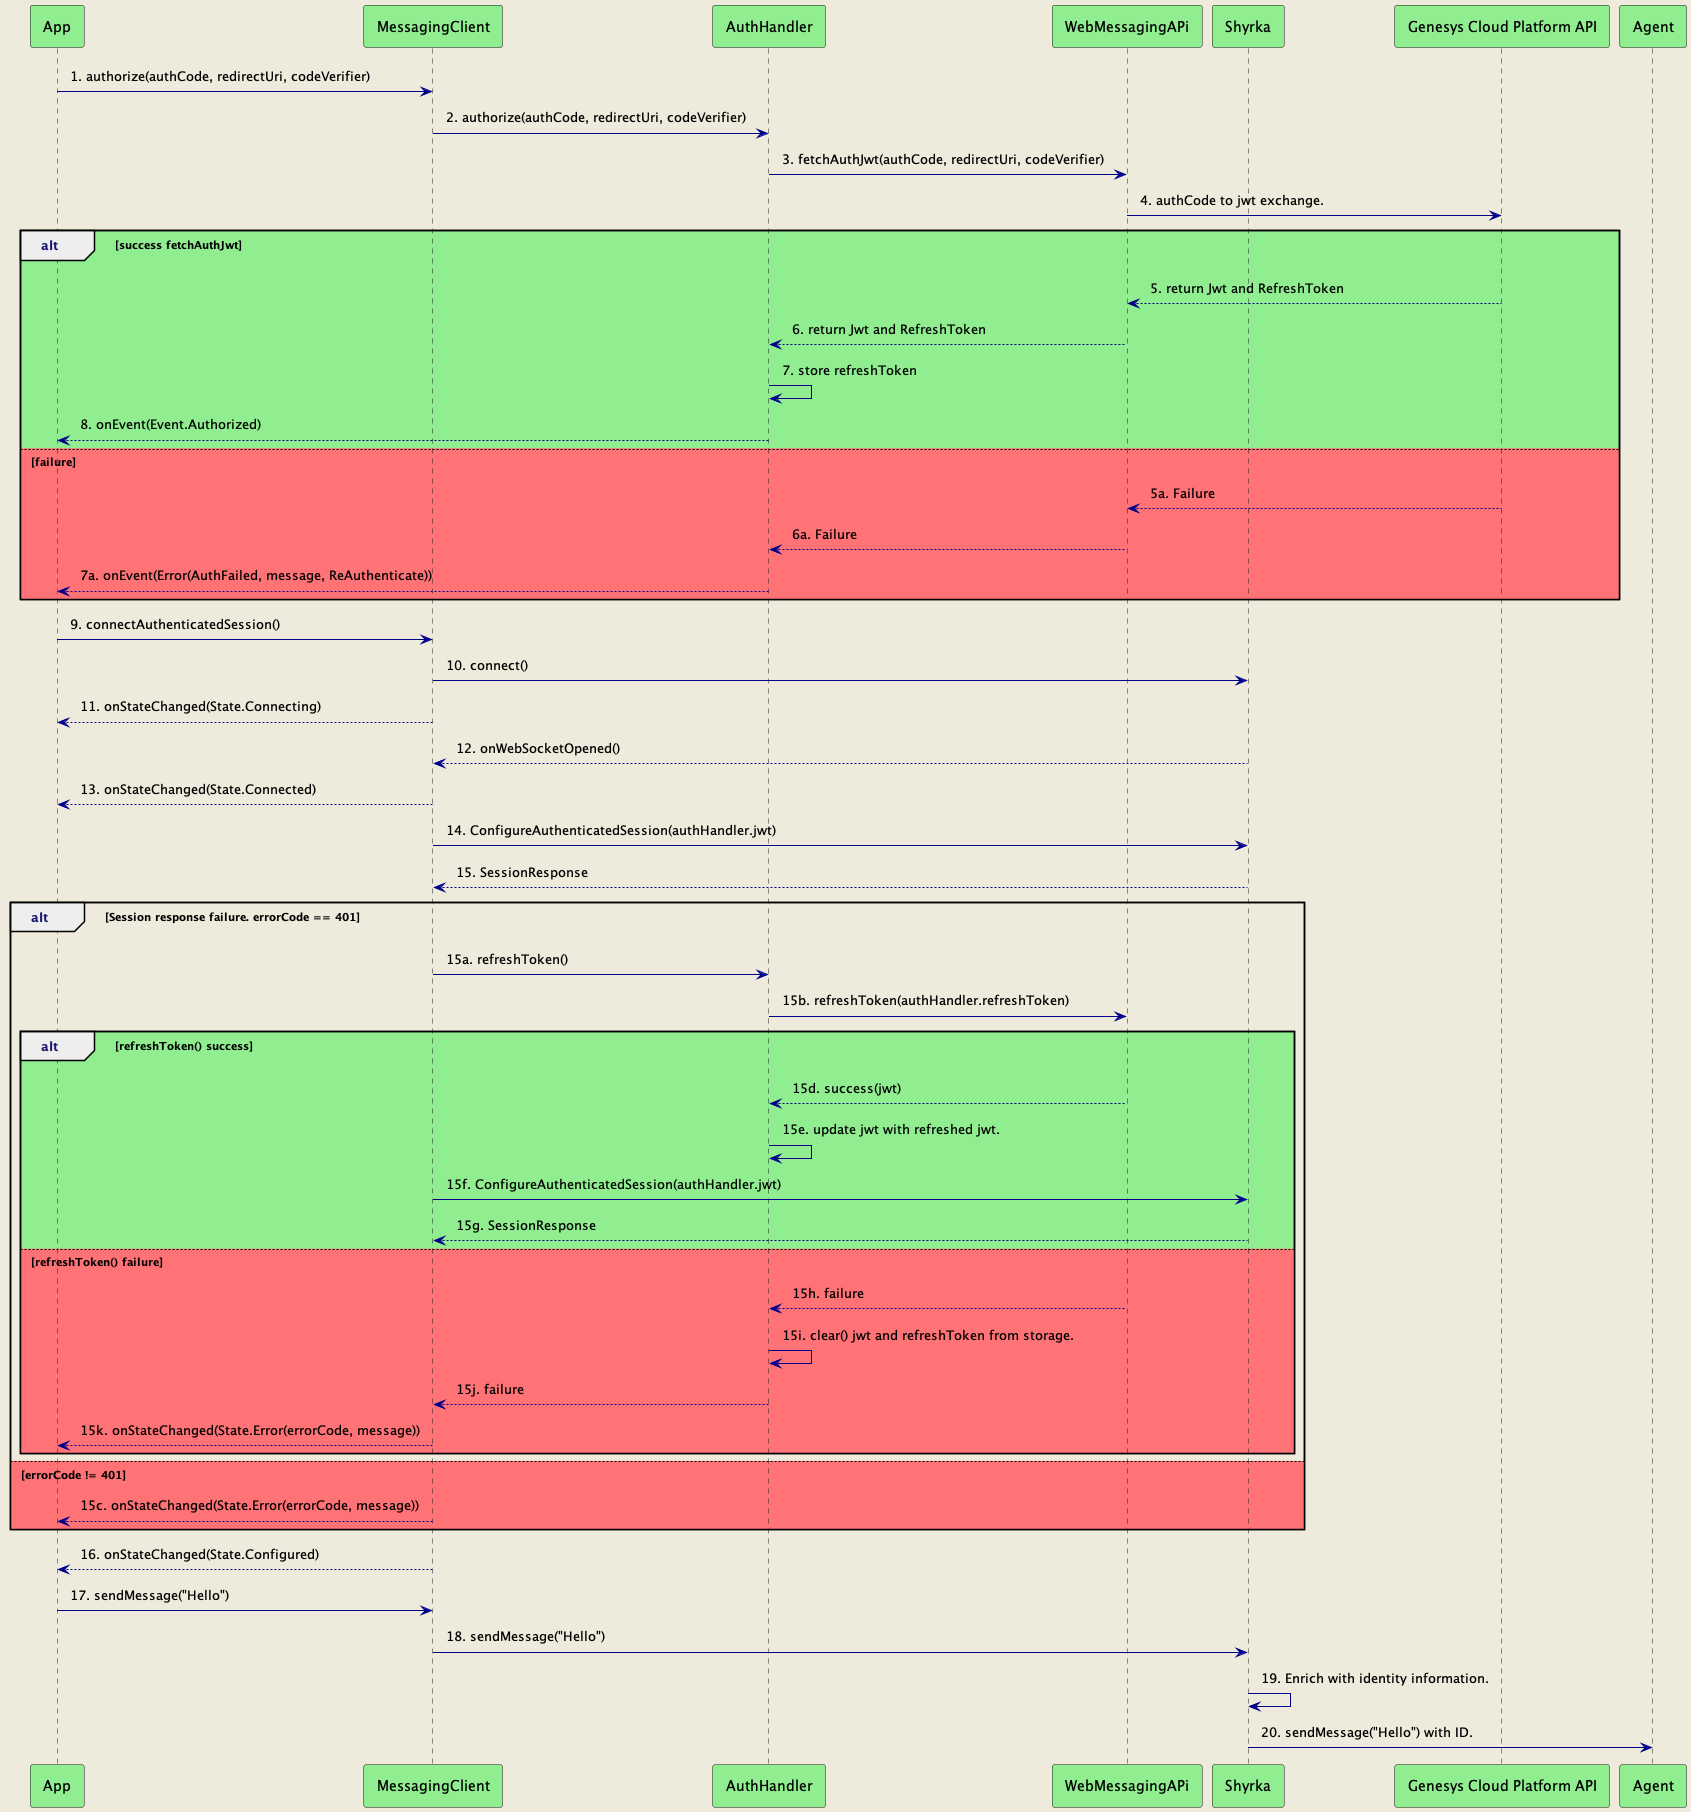

The diagram above was rendered by PlantUML. Its source (embedded in the PNG):
@startuml
skinparam {
        ArrowColor darkBlue
        backgroundColor #EEEBDC
        NoteBackgroundColor #lightyellow
        NoteBorderColor gray
        sequenceGroupHeaderFontColor midnightblue
        padding 6
}

participant App #lightGreen
participant MessagingClient #lightGreen
participant AuthHandler #lightGreen
participant WebMessagingAPi #lightGreen
participant Shyrka #lightGreen
participant "Genesys Cloud Platform API" #lightGreen
participant Agent #lightGreen

App -> MessagingClient : 1. authorize(authCode, redirectUri, codeVerifier)
MessagingClient -> AuthHandler : 2. authorize(authCode, redirectUri, codeVerifier)
AuthHandler -> WebMessagingAPi : 3. fetchAuthJwt(authCode, redirectUri, codeVerifier)
WebMessagingAPi -> "Genesys Cloud Platform API" : 4. authCode to jwt exchange.
alt #lightgreen success fetchAuthJwt
    "Genesys Cloud Platform API" --> WebMessagingAPi : 5. return Jwt and RefreshToken
    WebMessagingAPi --> AuthHandler : 6. return Jwt and RefreshToken
    AuthHandler -> AuthHandler : 7. store refreshToken
    AuthHandler --> App : 8. onEvent(Event.Authorized)
else #FF7276 failure
    "Genesys Cloud Platform API" --> WebMessagingAPi : 5a. Failure
    WebMessagingAPi --> AuthHandler : 6a. Failure
    AuthHandler --> App : 7a. onEvent(Error(AuthFailed, message, ReAuthenticate))
end

App -> MessagingClient : 9. connectAuthenticatedSession()
MessagingClient -> Shyrka : 10. connect()
MessagingClient --> App : 11. onStateChanged(State.Connecting)
Shyrka --> MessagingClient : 12. onWebSocketOpened()
MessagingClient --> App : 13. onStateChanged(State.Connected)
MessagingClient -> Shyrka : 14. ConfigureAuthenticatedSession(authHandler.jwt)
Shyrka --> MessagingClient : 15. SessionResponse
     alt Session response failure. errorCode == 401
            MessagingClient -> AuthHandler : 15a. refreshToken()
            AuthHandler -> WebMessagingAPi : 15b. refreshToken(authHandler.refreshToken)
            alt #lightgreen refreshToken() success
            WebMessagingAPi --> AuthHandler : 15d. success(jwt)
            AuthHandler -> AuthHandler : 15e. update jwt with refreshed jwt.
            MessagingClient -> Shyrka : 15f. ConfigureAuthenticatedSession(authHandler.jwt)
            Shyrka --> MessagingClient : 15g. SessionResponse
            else #FF7276 refreshToken() failure
            WebMessagingAPi --> AuthHandler : 15h. failure
            AuthHandler -> AuthHandler : 15i. clear() jwt and refreshToken from storage.
            AuthHandler --> MessagingClient : 15j. failure
            MessagingClient --> App : 15k. onStateChanged(State.Error(errorCode, message))
            end
        else #FF7276 errorCode != 401
            MessagingClient --> App : 15c. onStateChanged(State.Error(errorCode, message))
        end

    MessagingClient --> App : 16. onStateChanged(State.Configured)
    App -> MessagingClient : 17. sendMessage("Hello")
    MessagingClient -> Shyrka : 18. sendMessage("Hello")
    Shyrka -> Shyrka : 19. Enrich with identity information.
    Shyrka -> Agent : 20. sendMessage("Hello") with ID.

@enduml